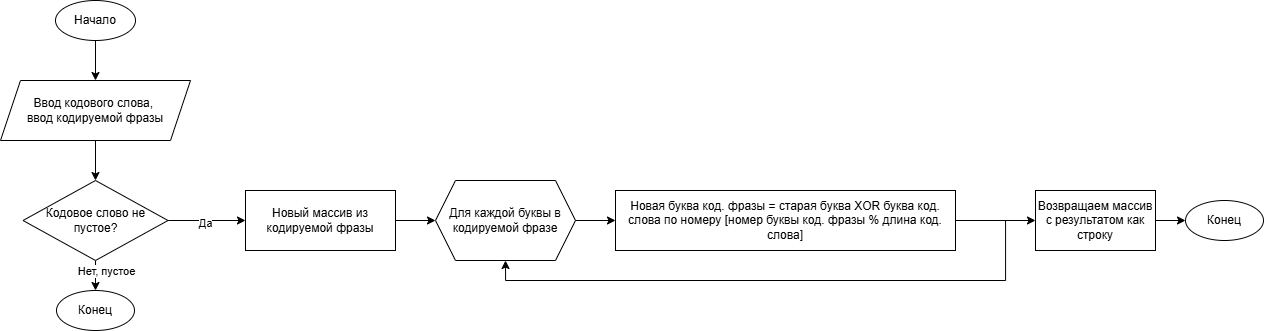

The diagram above was exported from draw.io. Its source (the exported page's mxGraphModel, read from the mxfile embedded in the PNG):
<mxGraphModel dx="1971" dy="1088" grid="1" gridSize="10" guides="1" tooltips="1" connect="1" arrows="1" fold="1" page="1" pageScale="1" pageWidth="1169" pageHeight="827" math="0" shadow="0">
  <root>
    <mxCell id="0" />
    <mxCell id="1" parent="0" />
    <mxCell id="OILBnowjddW6y6dbcZFt-3" style="edgeStyle=orthogonalEdgeStyle;rounded=0;orthogonalLoop=1;jettySize=auto;html=1;entryX=0.5;entryY=0;entryDx=0;entryDy=0;" parent="1" source="OILBnowjddW6y6dbcZFt-2" target="OILBnowjddW6y6dbcZFt-4" edge="1">
      <mxGeometry relative="1" as="geometry">
        <mxPoint x="140" y="210" as="targetPoint" />
      </mxGeometry>
    </mxCell>
    <mxCell id="OILBnowjddW6y6dbcZFt-2" value="Начало" style="ellipse;whiteSpace=wrap;html=1;" parent="1" vertex="1">
      <mxGeometry x="100" y="70" width="80" height="40" as="geometry" />
    </mxCell>
    <mxCell id="OILBnowjddW6y6dbcZFt-6" style="edgeStyle=orthogonalEdgeStyle;rounded=0;orthogonalLoop=1;jettySize=auto;html=1;exitX=0.5;exitY=1;exitDx=0;exitDy=0;entryX=0.5;entryY=0;entryDx=0;entryDy=0;" parent="1" source="OILBnowjddW6y6dbcZFt-4" target="mGqDDk7zRq5HEiIBSCEa-1" edge="1">
      <mxGeometry relative="1" as="geometry">
        <mxPoint x="138.75" y="240" as="targetPoint" />
      </mxGeometry>
    </mxCell>
    <mxCell id="OILBnowjddW6y6dbcZFt-4" value="Ввод кодового слова,&amp;nbsp;&lt;div&gt;ввод кодируемой фразы&lt;/div&gt;" style="shape=parallelogram;perimeter=parallelogramPerimeter;whiteSpace=wrap;html=1;fixedSize=1;" parent="1" vertex="1">
      <mxGeometry x="45" y="150" width="190" height="60" as="geometry" />
    </mxCell>
    <mxCell id="OILBnowjddW6y6dbcZFt-20" style="edgeStyle=orthogonalEdgeStyle;rounded=0;orthogonalLoop=1;jettySize=auto;html=1;exitX=0.5;exitY=1;exitDx=0;exitDy=0;entryX=0.5;entryY=0;entryDx=0;entryDy=0;" parent="1" source="mGqDDk7zRq5HEiIBSCEa-1" target="OILBnowjddW6y6dbcZFt-11" edge="1">
      <mxGeometry relative="1" as="geometry">
        <mxPoint x="138.75" y="420" as="sourcePoint" />
      </mxGeometry>
    </mxCell>
    <mxCell id="mGqDDk7zRq5HEiIBSCEa-5" value="Нет, пустое" style="edgeLabel;html=1;align=center;verticalAlign=middle;resizable=0;points=[];" vertex="1" connectable="0" parent="OILBnowjddW6y6dbcZFt-20">
      <mxGeometry x="-0.5333" relative="1" as="geometry">
        <mxPoint x="10" y="3" as="offset" />
      </mxGeometry>
    </mxCell>
    <mxCell id="OILBnowjddW6y6dbcZFt-11" value="Конец" style="ellipse;whiteSpace=wrap;html=1;" parent="1" vertex="1">
      <mxGeometry x="101" y="360" width="78" height="40" as="geometry" />
    </mxCell>
    <mxCell id="mGqDDk7zRq5HEiIBSCEa-6" style="edgeStyle=orthogonalEdgeStyle;rounded=0;orthogonalLoop=1;jettySize=auto;html=1;entryX=0;entryY=0.5;entryDx=0;entryDy=0;" edge="1" parent="1" source="OILBnowjddW6y6dbcZFt-22" target="mGqDDk7zRq5HEiIBSCEa-7">
      <mxGeometry relative="1" as="geometry">
        <mxPoint x="520" y="290.0000000000001" as="targetPoint" />
      </mxGeometry>
    </mxCell>
    <mxCell id="OILBnowjddW6y6dbcZFt-22" value="Новый массив из кодируемой фразы" style="rounded=0;whiteSpace=wrap;html=1;" parent="1" vertex="1">
      <mxGeometry x="290" y="260" width="150" height="60" as="geometry" />
    </mxCell>
    <mxCell id="mGqDDk7zRq5HEiIBSCEa-3" style="edgeStyle=orthogonalEdgeStyle;rounded=0;orthogonalLoop=1;jettySize=auto;html=1;entryX=0;entryY=0.5;entryDx=0;entryDy=0;" edge="1" parent="1" source="mGqDDk7zRq5HEiIBSCEa-1" target="OILBnowjddW6y6dbcZFt-22">
      <mxGeometry relative="1" as="geometry" />
    </mxCell>
    <mxCell id="mGqDDk7zRq5HEiIBSCEa-4" value="Да" style="edgeLabel;html=1;align=center;verticalAlign=middle;resizable=0;points=[];" vertex="1" connectable="0" parent="mGqDDk7zRq5HEiIBSCEa-3">
      <mxGeometry x="-0.045" y="-2" relative="1" as="geometry">
        <mxPoint as="offset" />
      </mxGeometry>
    </mxCell>
    <mxCell id="mGqDDk7zRq5HEiIBSCEa-1" value="Кодовое слово не пустое?" style="rhombus;whiteSpace=wrap;html=1;" vertex="1" parent="1">
      <mxGeometry x="67.5" y="250" width="145" height="80" as="geometry" />
    </mxCell>
    <mxCell id="mGqDDk7zRq5HEiIBSCEa-8" style="edgeStyle=orthogonalEdgeStyle;rounded=0;orthogonalLoop=1;jettySize=auto;html=1;entryX=0;entryY=0.5;entryDx=0;entryDy=0;" edge="1" parent="1" source="mGqDDk7zRq5HEiIBSCEa-7" target="mGqDDk7zRq5HEiIBSCEa-9">
      <mxGeometry relative="1" as="geometry">
        <mxPoint x="700" y="290.0000000000001" as="targetPoint" />
      </mxGeometry>
    </mxCell>
    <mxCell id="mGqDDk7zRq5HEiIBSCEa-7" value="Для каждой буквы в кодируемой фразе" style="shape=hexagon;perimeter=hexagonPerimeter2;whiteSpace=wrap;html=1;fixedSize=1;" vertex="1" parent="1">
      <mxGeometry x="480" y="250" width="140" height="80" as="geometry" />
    </mxCell>
    <mxCell id="mGqDDk7zRq5HEiIBSCEa-10" style="edgeStyle=orthogonalEdgeStyle;rounded=0;orthogonalLoop=1;jettySize=auto;html=1;entryX=0.5;entryY=1;entryDx=0;entryDy=0;" edge="1" parent="1" source="mGqDDk7zRq5HEiIBSCEa-9" target="mGqDDk7zRq5HEiIBSCEa-7">
      <mxGeometry relative="1" as="geometry">
        <Array as="points">
          <mxPoint x="1050" y="290" />
          <mxPoint x="1050" y="350" />
          <mxPoint x="550" y="350" />
        </Array>
      </mxGeometry>
    </mxCell>
    <mxCell id="mGqDDk7zRq5HEiIBSCEa-11" style="edgeStyle=orthogonalEdgeStyle;rounded=0;orthogonalLoop=1;jettySize=auto;html=1;" edge="1" parent="1" source="mGqDDk7zRq5HEiIBSCEa-9" target="mGqDDk7zRq5HEiIBSCEa-12">
      <mxGeometry relative="1" as="geometry">
        <mxPoint x="1140" y="290" as="targetPoint" />
      </mxGeometry>
    </mxCell>
    <mxCell id="mGqDDk7zRq5HEiIBSCEa-9" value="Новая буква код. фразы = старая буква XOR буква код. слова по номеру [номер буквы код. фразы % длина код. слова]" style="rounded=0;whiteSpace=wrap;html=1;" vertex="1" parent="1">
      <mxGeometry x="660" y="260" width="340" height="60" as="geometry" />
    </mxCell>
    <mxCell id="mGqDDk7zRq5HEiIBSCEa-14" style="edgeStyle=orthogonalEdgeStyle;rounded=0;orthogonalLoop=1;jettySize=auto;html=1;entryX=0;entryY=0.5;entryDx=0;entryDy=0;" edge="1" parent="1" source="mGqDDk7zRq5HEiIBSCEa-12" target="mGqDDk7zRq5HEiIBSCEa-13">
      <mxGeometry relative="1" as="geometry" />
    </mxCell>
    <mxCell id="mGqDDk7zRq5HEiIBSCEa-12" value="Возвращаем массив с результатом как строку" style="rounded=0;whiteSpace=wrap;html=1;" vertex="1" parent="1">
      <mxGeometry x="1080" y="260" width="120" height="60" as="geometry" />
    </mxCell>
    <mxCell id="mGqDDk7zRq5HEiIBSCEa-13" value="Конец" style="ellipse;whiteSpace=wrap;html=1;" vertex="1" parent="1">
      <mxGeometry x="1230" y="270" width="78" height="40" as="geometry" />
    </mxCell>
  </root>
</mxGraphModel>